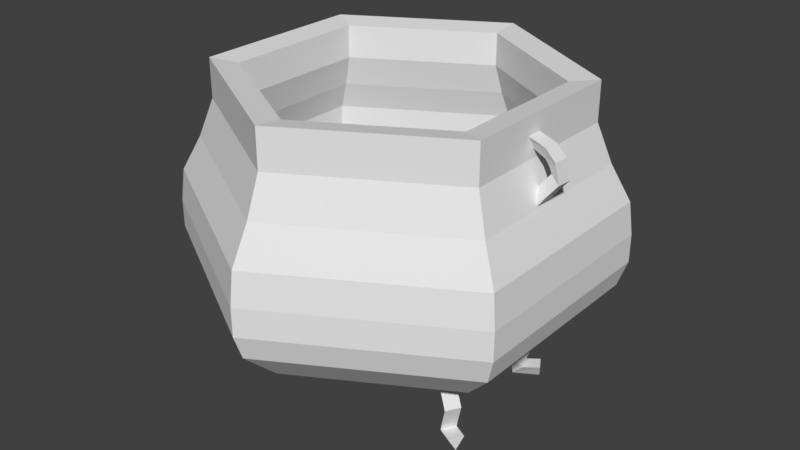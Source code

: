 # Source: casserole.blend  (saved by Blender 2.79.0; exported with 4.5.12 LTS)
import bpy
from mathutils import Matrix  # noqa: F401  (used for matrix-valued properties, if any)

bpy.ops.wm.read_factory_settings(use_empty=True)
scene = bpy.context.scene
scene.name = 'Scene'

# ---- collections
col_collection_1 = bpy.data.collections.new('Collection 1'); scene.collection.children.link(col_collection_1)

# ---- materials (node trees are filled in below, after node groups)
mat_material_001 = bpy.data.materials.new('Material.001')
mat_material_001.alpha_threshold = 0.0
mat_material_001.use_transparent_shadow = False
mat_material_001.roughness = 0.5

# ---- material node trees

# ---- world
world_world = bpy.data.worlds.new('World'); scene.world = world_world
world_world.color = (0.05088, 0.05088, 0.05088)
world_world.use_sun_shadow = False
world_world.sun_shadow_jitter_overblur = 0.0
world_world.cycles.sampling_method = 'MANUAL'

# ---- meshes
me_circle_004 = bpy.data.meshes.new('Circle.004')
me_circle_004.from_pydata([(-3.546e-05, 0.6077, 0.4829), (-0.5257, 0.3043, 0.4829), (-0.5257, -0.3027, 0.4829), (-3.54e-05, -0.6062, 0.4829), (0.5256, -0.3027, 0.4829), (0.5256, 0.3043, 0.4829), (-3.546e-05, 0.6077, 0.3471), (-0.5257, 0.3043, 0.3471), (-0.5257, -0.3027, 0.3471), (-3.54e-05, -0.6062, 0.3471), (0.5256, -0.3027, 0.3471), (0.5256, 0.3043, 0.3471), (-3.546e-05, 0.6601, 0.2141), (-0.5711, 0.3305, 0.2141), (-0.5711, -0.3289, 0.2141), (-3.54e-05, -0.6586, 0.2141), (0.571, -0.3289, 0.2141), (0.571, 0.3305, 0.2141), (-3.546e-05, 0.7281, 0.08933), (-0.6299, 0.3644, 0.08933), (-0.6299, -0.3629, 0.08933), (-3.54e-05, -0.7265, 0.08933), (0.6298, -0.3629, 0.08933), (0.6298, 0.3644, 0.08933), (-3.546e-05, 0.7427, -0.02432), (-0.6426, 0.3717, -0.02432), (-0.6426, -0.3702, -0.02432), (-3.539e-05, -0.7412, -0.02432), (0.6425, -0.3702, -0.02432), (0.6425, 0.3717, -0.02432), (-3.546e-05, 0.7427, -0.1227), (-0.6426, 0.3717, -0.1227), (-0.6426, -0.3702, -0.1227), (-3.539e-05, -0.7412, -0.1227), (0.6425, -0.3702, -0.1227), (0.6425, 0.3717, -0.1227), (-3.546e-05, 0.7113, -0.2101), (-0.6153, 0.356, -0.2101), (-0.6153, -0.3545, -0.2101), (-3.54e-05, -0.7097, -0.2101), (0.6153, -0.3545, -0.2101), (0.6153, 0.356, -0.2101), (-3.546e-05, 0.5839, -0.3303), (-0.5051, 0.2923, -0.3303), (-0.5051, -0.2908, -0.3303), (-3.541e-05, -0.5824, -0.3303), (0.505, -0.2908, -0.3303), (0.505, 0.2923, -0.3303), (-3.547e-05, 0.3178, -0.4149), (-0.2746, 0.1593, -0.4149), (-0.2746, -0.1577, -0.4149), (-3.544e-05, -0.3162, -0.4149), (0.2745, -0.1577, -0.4149), (0.2745, 0.1593, -0.4149), (0.2566, -0.1527, -0.4252), (0.2963, -0.144, -0.3887), (0.2691, -0.1914, -0.3887), (0.3454, -0.2037, -0.4324), (0.359, -0.1801, -0.3851), (0.3317, -0.2274, -0.3851), (0.3621, -0.2134, -0.4449), (0.3972, -0.2021, -0.4046), (0.37, -0.2494, -0.4046), (0.3759, -0.2213, -0.4603), (0.4305, -0.2212, -0.4585), (0.4032, -0.2686, -0.4585), (0.354, -0.2087, -0.5331), (0.4085, -0.2086, -0.5312), (0.3813, -0.2559, -0.5312), (0.3618, -0.2132, -0.5934), (0.4046, -0.2064, -0.5504), (0.3774, -0.2537, -0.5504), (0.4411, -0.2588, -0.5934), (0.4554, -0.2356, -0.5461), (0.4282, -0.2829, -0.5461), (-0.2467, -0.1455, -0.4252), (-0.2566, -0.1848, -0.3887), (-0.2869, -0.1393, -0.3887), (-0.332, -0.2021, -0.4324), (-0.3169, -0.2248, -0.3851), (-0.3471, -0.1793, -0.3851), (-0.3481, -0.2128, -0.4449), (-0.3536, -0.2492, -0.4046), (-0.3838, -0.2037, -0.4046), (-0.3613, -0.2216, -0.4603), (-0.3856, -0.2705, -0.4585), (-0.4158, -0.225, -0.4585), (-0.3402, -0.2076, -0.5331), (-0.3645, -0.2565, -0.5312), (-0.3947, -0.211, -0.5312), (-0.3478, -0.2126, -0.5934), (-0.3608, -0.254, -0.5504), (-0.391, -0.2085, -0.5504), (-0.424, -0.2632, -0.5934), (-0.4095, -0.2864, -0.5461), (-0.4398, -0.2409, -0.5461), (-0.2423, 0.1407, -0.4252), (-0.282, 0.1321, -0.3887), (-0.2547, 0.1794, -0.3887), (-0.331, 0.1918, -0.4324), (-0.3446, 0.1682, -0.3851), (-0.3173, 0.2155, -0.3851), (-0.3477, 0.2015, -0.4449), (-0.3828, 0.1902, -0.4046), (-0.3555, 0.2375, -0.4046), (-0.3615, 0.2094, -0.4603), (-0.4161, 0.2094, -0.4585), (-0.3888, 0.2567, -0.4585), (-0.3396, 0.1968, -0.5331), (-0.3941, 0.1968, -0.5312), (-0.3669, 0.2441, -0.5312), (-0.3474, 0.2013, -0.5934), (-0.3902, 0.1945, -0.5504), (-0.363, 0.2418, -0.5504), (-0.4267, 0.247, -0.5934), (-0.441, 0.2238, -0.5461), (-0.4137, 0.2711, -0.5461), (0.2334, 0.1385, -0.4252), (0.2451, 0.1774, -0.3887), (0.2732, 0.1306, -0.3887), (0.3211, 0.1913, -0.4324), (0.307, 0.2147, -0.3851), (0.3352, 0.1679, -0.3851), (0.3377, 0.2013, -0.4449), (0.3448, 0.2375, -0.4046), (0.3729, 0.1907, -0.4046), (0.3513, 0.2095, -0.4603), (0.3776, 0.2573, -0.4585), (0.4058, 0.2105, -0.4585), (0.3296, 0.1965, -0.5331), (0.356, 0.2442, -0.5312), (0.3842, 0.1975, -0.5312), (0.3373, 0.2011, -0.5934), (0.3521, 0.2419, -0.5504), (0.3803, 0.1951, -0.5504), (0.4157, 0.2484, -0.5934), (0.4023, 0.2721, -0.5461), (0.4305, 0.2254, -0.5461), (0.476, -0.04529, 0.4004), (0.5181, -0.01938, 0.4236), (0.5158, -0.07394, 0.4245), (0.5692, -0.04997, 0.3577), (0.587, -0.02269, 0.4015), (0.5847, -0.07725, 0.4024), (0.5829, -0.05086, 0.3392), (0.6214, -0.02471, 0.3678), (0.619, -0.07927, 0.3687), (0.5923, -0.05158, 0.3192), (0.6383, -0.02646, 0.3038), (0.6359, -0.08102, 0.3047), (0.543, -0.05042, 0.26), (0.589, -0.02531, 0.2447), (0.5867, -0.07986, 0.2455), (0.5302, -0.05084, 0.2003), (0.5781, -0.0251, 0.2283), (0.5757, -0.07966, 0.2291), (-0.5152, -0.02704, 0.4245), (-0.5171, -0.08161, 0.4236), (-0.4752, -0.05533, 0.4004), (-0.5684, -0.05149, 0.3577), (-0.586, -0.07893, 0.4015), (-0.5841, -0.02435, 0.4024), (-0.5821, -0.05073, 0.3392), (-0.6203, -0.07723, 0.3678), (-0.6185, -0.02265, 0.3687), (-0.5915, -0.05009, 0.3192), (-0.6373, -0.07563, 0.3038), (-0.6354, -0.02105, 0.3047), (-0.5422, -0.0508, 0.26), (-0.588, -0.07634, 0.2447), (-0.5862, -0.02176, 0.2455), (-0.5294, -0.05027, 0.2003), (-0.577, -0.07644, 0.2283), (-0.5752, -0.02186, 0.2291), (-3.546e-05, 0.5116, 0.4708), (-0.4424, 0.2562, 0.4708), (-0.4424, -0.2546, 0.4708), (-3.541e-05, -0.51, 0.4708), (0.4423, -0.2546, 0.4708), (0.4423, 0.2562, 0.4708), (-3.546e-05, 0.5116, 0.3565), (-0.4424, 0.2562, 0.3565), (-0.4424, -0.2546, 0.3565), (-3.541e-05, -0.51, 0.3565), (0.4423, -0.2546, 0.3565), (0.4423, 0.2562, 0.3565), (-3.546e-05, 0.5557, 0.2445), (-0.4806, 0.2782, 0.2445), (-0.4806, -0.2767, 0.2445), (-3.541e-05, -0.5541, 0.2445), (0.4805, -0.2767, 0.2445), (0.4805, 0.2782, 0.2445), (-3.546e-05, 0.6128, 0.1395), (-0.5301, 0.3068, 0.1395), (-0.5301, -0.3053, 0.1395), (-3.541e-05, -0.6113, 0.1395), (0.53, -0.3053, 0.1395), (0.53, 0.3068, 0.1395), (-3.546e-05, 0.6252, 0.04389), (-0.5408, 0.313, 0.04389), (-0.5408, -0.3114, 0.04389), (-3.541e-05, -0.6236, 0.04389), (0.5407, -0.3114, 0.04389), (0.5407, 0.313, 0.04389), (-3.546e-05, 0.6252, -0.03887), (-0.5408, 0.313, -0.03887), (-0.5408, -0.3114, -0.03887), (-3.541e-05, -0.6236, -0.03887), (0.5407, -0.3114, -0.03887), (0.5407, 0.313, -0.03887), (-3.546e-05, 0.5987, -0.1124), (-0.5179, 0.2997, -0.1124), (-0.5179, -0.2982, -0.1124), (-3.541e-05, -0.5972, -0.1124), (0.5178, -0.2982, -0.1124), (0.5178, 0.2997, -0.1124), (-3.546e-05, 0.4915, -0.2136), (-0.425, 0.2462, -0.2136), (-0.425, -0.2446, -0.2136), (-3.542e-05, -0.49, -0.2136), (0.425, -0.2446, -0.2136), (0.425, 0.2462, -0.2136), (-3.547e-05, 0.2675, -0.2848), (-0.2311, 0.1342, -0.2848), (-0.2311, -0.1326, -0.2848), (-3.545e-05, -0.266, -0.2848), (0.231, -0.1326, -0.2848), (0.231, 0.1342, -0.2848)], [], [(0, 5, 11, 6), (4, 3, 9, 10), (2, 1, 7, 8), (5, 4, 10, 11), (3, 2, 8, 9), (1, 0, 6, 7), (11, 10, 16, 17), (9, 8, 14, 15), (7, 6, 12, 13), (6, 11, 17, 12), (10, 9, 15, 16), (8, 7, 13, 14), (12, 17, 23, 18), (16, 15, 21, 22), (14, 13, 19, 20), (17, 16, 22, 23), (15, 14, 20, 21), (13, 12, 18, 19), (23, 22, 28, 29), (21, 20, 26, 27), (19, 18, 24, 25), (18, 23, 29, 24), (22, 21, 27, 28), (20, 19, 25, 26), (24, 29, 35, 30), (28, 27, 33, 34), (26, 25, 31, 32), (29, 28, 34, 35), (27, 26, 32, 33), (25, 24, 30, 31), (35, 34, 40, 41), (33, 32, 38, 39), (31, 30, 36, 37), (30, 35, 41, 36), (34, 33, 39, 40), (32, 31, 37, 38), (36, 41, 47, 42), (40, 39, 45, 46), (38, 37, 43, 44), (41, 40, 46, 47), (39, 38, 44, 45), (37, 36, 42, 43), (47, 46, 52, 53), (45, 44, 50, 51), (43, 42, 48, 49), (42, 47, 53, 48), (46, 45, 51, 52), (44, 43, 49, 50), (49, 48, 53, 52, 51, 50), (54, 57, 59, 56), (56, 59, 58, 55), (55, 58, 57, 54), (57, 60, 62, 59), (59, 62, 61, 58), (58, 61, 60, 57), (60, 63, 65, 62), (62, 65, 64, 61), (61, 64, 63, 60), (63, 66, 68, 65), (65, 68, 67, 64), (64, 67, 66, 63), (66, 69, 71, 68), (68, 71, 70, 67), (67, 70, 69, 66), (69, 72, 74, 71), (71, 74, 73, 70), (70, 73, 72, 69), (75, 78, 80, 77), (77, 80, 79, 76), (76, 79, 78, 75), (78, 81, 83, 80), (80, 83, 82, 79), (79, 82, 81, 78), (81, 84, 86, 83), (83, 86, 85, 82), (82, 85, 84, 81), (84, 87, 89, 86), (86, 89, 88, 85), (85, 88, 87, 84), (87, 90, 92, 89), (89, 92, 91, 88), (88, 91, 90, 87), (90, 93, 95, 92), (92, 95, 94, 91), (91, 94, 93, 90), (96, 99, 101, 98), (98, 101, 100, 97), (97, 100, 99, 96), (99, 102, 104, 101), (101, 104, 103, 100), (100, 103, 102, 99), (102, 105, 107, 104), (104, 107, 106, 103), (103, 106, 105, 102), (105, 108, 110, 107), (107, 110, 109, 106), (106, 109, 108, 105), (108, 111, 113, 110), (110, 113, 112, 109), (109, 112, 111, 108), (111, 114, 116, 113), (113, 116, 115, 112), (112, 115, 114, 111), (117, 120, 122, 119), (119, 122, 121, 118), (118, 121, 120, 117), (120, 123, 125, 122), (122, 125, 124, 121), (121, 124, 123, 120), (123, 126, 128, 125), (125, 128, 127, 124), (124, 127, 126, 123), (126, 129, 131, 128), (128, 131, 130, 127), (127, 130, 129, 126), (129, 132, 134, 131), (131, 134, 133, 130), (130, 133, 132, 129), (132, 135, 137, 134), (134, 137, 136, 133), (133, 136, 135, 132), (118, 117, 119), (136, 137, 135), (73, 74, 72), (94, 95, 93), (115, 116, 114), (97, 96, 98), (76, 75, 77), (55, 54, 56), (138, 141, 143, 140), (140, 143, 142, 139), (139, 142, 141, 138), (141, 144, 146, 143), (143, 146, 145, 142), (142, 145, 144, 141), (144, 147, 149, 146), (146, 149, 148, 145), (145, 148, 147, 144), (147, 150, 152, 149), (149, 152, 151, 148), (148, 151, 150, 147), (150, 153, 155, 152), (152, 155, 154, 151), (151, 154, 153, 150), (156, 161, 160, 157), (158, 159, 161, 156), (157, 160, 159, 158), (159, 162, 164, 161), (139, 138, 140), (161, 164, 163, 160), (160, 163, 162, 159), (162, 165, 167, 164), (164, 167, 166, 163), (163, 166, 165, 162), (165, 168, 170, 167), (167, 170, 169, 166), (166, 169, 168, 165), (168, 171, 173, 170), (170, 173, 172, 169), (169, 172, 171, 168), (157, 158, 156), (154, 155, 153), (172, 173, 171), (174, 180, 185, 179), (178, 184, 183, 177), (176, 182, 181, 175), (179, 185, 184, 178), (177, 183, 182, 176), (175, 181, 180, 174), (185, 191, 190, 184), (183, 189, 188, 182), (181, 187, 186, 180), (180, 186, 191, 185), (184, 190, 189, 183), (182, 188, 187, 181), (186, 192, 197, 191), (190, 196, 195, 189), (188, 194, 193, 187), (191, 197, 196, 190), (189, 195, 194, 188), (187, 193, 192, 186), (197, 203, 202, 196), (195, 201, 200, 194), (193, 199, 198, 192), (192, 198, 203, 197), (196, 202, 201, 195), (194, 200, 199, 193), (198, 204, 209, 203), (202, 208, 207, 201), (200, 206, 205, 199), (203, 209, 208, 202), (201, 207, 206, 200), (199, 205, 204, 198), (209, 215, 214, 208), (207, 213, 212, 206), (205, 211, 210, 204), (204, 210, 215, 209), (208, 214, 213, 207), (206, 212, 211, 205), (210, 216, 221, 215), (214, 220, 219, 213), (212, 218, 217, 211), (215, 221, 220, 214), (213, 219, 218, 212), (211, 217, 216, 210), (221, 227, 226, 220), (219, 225, 224, 218), (217, 223, 222, 216), (216, 222, 227, 221), (220, 226, 225, 219), (218, 224, 223, 217), (223, 224, 225, 226, 227, 222), (0, 174, 179, 5), (4, 178, 177, 3), (2, 176, 175, 1), (5, 179, 178, 4), (3, 177, 176, 2), (1, 175, 174, 0)])
_uv = me_circle_004.uv_layers.new(name='UVMap')
_uv.uv.foreach_set('vector', [0.4999, 0.4475, 0.2753, 0.5772, 0.2763, 0.5143, 0.446, 0.4152, 0.05058, 0.4475, 0.05057, 0.1881, 0.1045, 0.2204, 0.1055, 0.417, 0.2752, 0.05837, 0.4999, 0.1881, 0.445, 0.2186, 0.2742, 0.1212, 0.2753, 0.5772, 0.05058, 0.4475, 0.1055, 0.417, 0.2763, 0.5143, 0.05057, 0.1881, 0.2752, 0.05837, 0.2742, 0.1212, 0.1045, 0.2204, 0.4999, 0.1881, 0.4999, 0.4475, 0.446, 0.4152, 0.445, 0.2186, 0.2763, 0.5143, 0.1055, 0.417, 0.1437, 0.3946, 0.276, 0.4701, 0.1045, 0.2204, 0.2742, 0.1212, 0.2745, 0.1655, 0.143, 0.2423, 0.445, 0.2186, 0.446, 0.4152, 0.4076, 0.3933, 0.4068, 0.241, 0.446, 0.4152, 0.2763, 0.5143, 0.276, 0.4701, 0.4076, 0.3933, 0.1055, 0.417, 0.1045, 0.2204, 0.143, 0.2423, 0.1437, 0.3946, 0.2742, 0.1212, 0.445, 0.2186, 0.4068, 0.241, 0.2745, 0.1655, 0.4076, 0.3933, 0.276, 0.4701, 0.2755, 0.4375, 0.3791, 0.3774, 0.1437, 0.3946, 0.143, 0.2423, 0.1714, 0.2582, 0.1717, 0.3779, 0.2745, 0.1655, 0.4068, 0.241, 0.3788, 0.2577, 0.275, 0.1981, 0.276, 0.4701, 0.1437, 0.3946, 0.1717, 0.3779, 0.2755, 0.4375, 0.143, 0.2423, 0.2745, 0.1655, 0.275, 0.1981, 0.1714, 0.2582, 0.4068, 0.241, 0.4076, 0.3933, 0.3791, 0.3774, 0.3788, 0.2577, 0.2755, 0.4375, 0.1717, 0.3779, 0.1893, 0.3675, 0.2753, 0.417, 0.1714, 0.2582, 0.275, 0.1981, 0.2752, 0.2185, 0.1892, 0.2682, 0.3788, 0.2577, 0.3791, 0.3774, 0.3613, 0.3674, 0.3612, 0.2681, 0.3791, 0.3774, 0.2755, 0.4375, 0.2753, 0.417, 0.3613, 0.3674, 0.1717, 0.3779, 0.1714, 0.2582, 0.1892, 0.2682, 0.1893, 0.3675, 0.275, 0.1981, 0.3788, 0.2577, 0.3612, 0.2681, 0.2752, 0.2185, 0.3613, 0.3674, 0.2753, 0.417, 0.275, 0.4025, 0.3485, 0.3604, 0.1893, 0.3675, 0.1892, 0.2682, 0.202, 0.2752, 0.2017, 0.3599, 0.2752, 0.2185, 0.3612, 0.2681, 0.3488, 0.2757, 0.2755, 0.2331, 0.2753, 0.417, 0.1893, 0.3675, 0.2017, 0.3599, 0.275, 0.4025, 0.1892, 0.2682, 0.2752, 0.2185, 0.2755, 0.2331, 0.202, 0.2752, 0.3612, 0.2681, 0.3613, 0.3674, 0.3485, 0.3604, 0.3488, 0.2757, 0.275, 0.4025, 0.2017, 0.3599, 0.212, 0.3537, 0.2747, 0.3905, 0.202, 0.2752, 0.2755, 0.2331, 0.2758, 0.2451, 0.2125, 0.281, 0.3488, 0.2757, 0.3485, 0.3604, 0.338, 0.3546, 0.3385, 0.2819, 0.3485, 0.3604, 0.275, 0.4025, 0.2747, 0.3905, 0.338, 0.3546, 0.2017, 0.3599, 0.202, 0.2752, 0.2125, 0.281, 0.212, 0.3537, 0.2755, 0.2331, 0.3488, 0.2757, 0.3385, 0.2819, 0.2758, 0.2451, 0.338, 0.3546, 0.2747, 0.3905, 0.2744, 0.3716, 0.3215, 0.3454, 0.212, 0.3537, 0.2125, 0.281, 0.229, 0.2901, 0.2282, 0.344, 0.2758, 0.2451, 0.3385, 0.2819, 0.3223, 0.2916, 0.2761, 0.264, 0.2747, 0.3905, 0.212, 0.3537, 0.2282, 0.344, 0.2744, 0.3716, 0.2125, 0.281, 0.2758, 0.2451, 0.2761, 0.264, 0.229, 0.2901, 0.3385, 0.2819, 0.338, 0.3546, 0.3215, 0.3454, 0.3223, 0.2916, 0.2744, 0.3716, 0.2282, 0.344, 0.2504, 0.3312, 0.2745, 0.346, 0.229, 0.2901, 0.2761, 0.264, 0.276, 0.2896, 0.2512, 0.303, 0.3223, 0.2916, 0.3215, 0.3454, 0.2994, 0.3326, 0.3001, 0.3044, 0.3215, 0.3454, 0.2744, 0.3716, 0.2745, 0.346, 0.2994, 0.3326, 0.2282, 0.344, 0.229, 0.2901, 0.2512, 0.303, 0.2504, 0.3312, 0.2761, 0.264, 0.3223, 0.2916, 0.3001, 0.3044, 0.276, 0.2896, 0.5882, 0.5648, 0.5882, 0.639, 0.5239, 0.6761, 0.4596, 0.639, 0.4596, 0.5648, 0.5239, 0.5277, 0.05115, 0.9671, 0.05127, 0.9097, 0.08161, 0.9222, 0.07299, 0.9555, 0.6397, 0.9654, 0.6397, 0.9303, 0.6662, 0.9303, 0.6662, 0.9654, 0.02936, 0.9554, 0.02089, 0.922, 0.05127, 0.9097, 0.05115, 0.9671, 0.05127, 0.9097, 0.05131, 0.8939, 0.08486, 0.8996, 0.08161, 0.9222, 0.6397, 0.9303, 0.6397, 0.9069, 0.6662, 0.9069, 0.6662, 0.9303, 0.02089, 0.922, 0.01773, 0.8995, 0.05131, 0.8939, 0.05127, 0.9097, 0.05131, 0.8939, 0.05134, 0.8781, 0.08486, 0.8676, 0.08486, 0.8996, 0.6397, 0.9069, 0.6397, 0.8748, 0.6662, 0.8748, 0.6662, 0.9069, 0.01773, 0.8995, 0.01787, 0.8675, 0.05134, 0.8781, 0.05131, 0.8939, 0.05134, 0.8781, 0.05143, 0.8346, 0.07115, 0.8332, 0.08486, 0.8676, 0.6397, 0.8748, 0.6397, 0.8375, 0.6662, 0.8375, 0.6662, 0.8748, 0.01787, 0.8675, 0.03172, 0.8331, 0.05143, 0.8346, 0.05134, 0.8781, 0.05143, 0.8346, 0.05146, 0.8231, 0.06827, 0.8251, 0.07115, 0.8332, 0.6397, 0.8375, 0.6397, 0.8279, 0.6662, 0.8279, 0.6662, 0.8375, 0.03172, 0.8331, 0.03464, 0.825, 0.05146, 0.8231, 0.05143, 0.8346, 0.05146, 0.8231, 0.05151, 0.7994, 0.07306, 0.8022, 0.06827, 0.8251, 0.6397, 0.8279, 0.6397, 0.7994, 0.6662, 0.7994, 0.6662, 0.8279, 0.03464, 0.825, 0.02995, 0.8021, 0.05151, 0.7994, 0.05146, 0.8231, 0.9084, 0.7666, 0.9086, 0.6704, 0.9595, 0.6913, 0.945, 0.7472, 0.6124, 0.9654, 0.6124, 0.9303, 0.6389, 0.9303, 0.6389, 0.9654, 0.8718, 0.7471, 0.8576, 0.6911, 0.9086, 0.6704, 0.9084, 0.7666, 0.9086, 0.6704, 0.9087, 0.644, 0.9649, 0.6535, 0.9595, 0.6913, 0.6124, 0.9303, 0.6124, 0.9069, 0.6389, 0.9069, 0.6389, 0.9303, 0.8576, 0.6911, 0.8523, 0.6532, 0.9087, 0.644, 0.9086, 0.6704, 0.9087, 0.644, 0.9087, 0.6174, 0.9649, 0.5998, 0.9649, 0.6535, 0.6124, 0.9069, 0.6124, 0.8748, 0.6389, 0.8748, 0.6389, 0.9069, 0.8523, 0.6532, 0.8526, 0.5996, 0.9087, 0.6174, 0.9087, 0.644, 0.9087, 0.6174, 0.9089, 0.5445, 0.9419, 0.5421, 0.9649, 0.5998, 0.6124, 0.8748, 0.6124, 0.8375, 0.6389, 0.8375, 0.6389, 0.8748, 0.8526, 0.5996, 0.8758, 0.542, 0.9089, 0.5445, 0.9087, 0.6174, 0.9089, 0.5445, 0.9089, 0.5251, 0.9371, 0.5285, 0.9419, 0.5421, 0.6124, 0.8375, 0.6124, 0.8279, 0.6389, 0.8279, 0.6389, 0.8375, 0.8758, 0.542, 0.8807, 0.5283, 0.9089, 0.5251, 0.9089, 0.5445, 0.9089, 0.5251, 0.909, 0.4854, 0.9451, 0.4901, 0.9371, 0.5285, 0.6124, 0.8279, 0.6124, 0.7994, 0.6389, 0.7994, 0.6389, 0.8279, 0.8807, 0.5283, 0.8728, 0.49, 0.909, 0.4854, 0.9089, 0.5251, 0.119, 0.9671, 0.1192, 0.9097, 0.1495, 0.9222, 0.1409, 0.9555, 0.4448, 0.8259, 0.4097, 0.8259, 0.4097, 0.7994, 0.4448, 0.7994, 0.09724, 0.9554, 0.08877, 0.922, 0.1192, 0.9097, 0.119, 0.9671, 0.1192, 0.9097, 0.1192, 0.8939, 0.1527, 0.8996, 0.1495, 0.9222, 0.4097, 0.8259, 0.3863, 0.8259, 0.3863, 0.7994, 0.4097, 0.7994, 0.08877, 0.922, 0.08561, 0.8995, 0.1192, 0.8939, 0.1192, 0.9097, 0.1192, 0.8939, 0.1192, 0.8781, 0.1527, 0.8676, 0.1527, 0.8996, 0.3863, 0.8259, 0.3542, 0.8259, 0.3542, 0.7994, 0.3863, 0.7994, 0.08561, 0.8995, 0.08575, 0.8675, 0.1192, 0.8781, 0.1192, 0.8939, 0.1192, 0.8781, 0.1193, 0.8346, 0.139, 0.8332, 0.1527, 0.8676, 0.3542, 0.8259, 0.3169, 0.8259, 0.3169, 0.7994, 0.3542, 0.7994, 0.08575, 0.8675, 0.0996, 0.8331, 0.1193, 0.8346, 0.1192, 0.8781, 0.1193, 0.8346, 0.1193, 0.8231, 0.1361, 0.8251, 0.139, 0.8332, 0.3169, 0.8259, 0.3073, 0.8259, 0.3073, 0.7994, 0.3169, 0.7994, 0.0996, 0.8331, 0.1025, 0.825, 0.1193, 0.8231, 0.1193, 0.8346, 0.1193, 0.8231, 0.1194, 0.7994, 0.1409, 0.8022, 0.1361, 0.8251, 0.3073, 0.8259, 0.2788, 0.8259, 0.2788, 0.7994, 0.3073, 0.7994, 0.1025, 0.825, 0.09783, 0.8021, 0.1194, 0.7994, 0.1193, 0.8231, 0.7054, 0.7606, 0.7056, 0.6819, 0.7472, 0.699, 0.7354, 0.7447, 0.4456, 0.7994, 0.4807, 0.7994, 0.4807, 0.8259, 0.4456, 0.8259, 0.6756, 0.7446, 0.6639, 0.6989, 0.7056, 0.6819, 0.7054, 0.7606, 0.7056, 0.6819, 0.7056, 0.6603, 0.7516, 0.6681, 0.7472, 0.699, 0.4807, 0.7994, 0.5041, 0.7994, 0.5041, 0.8259, 0.4807, 0.8259, 0.6639, 0.6989, 0.6596, 0.6679, 0.7056, 0.6603, 0.7056, 0.6819, 0.7056, 0.6603, 0.7057, 0.6386, 0.7516, 0.6243, 0.7516, 0.6681, 0.5041, 0.7994, 0.5362, 0.7994, 0.5362, 0.8259, 0.5041, 0.8259, 0.6596, 0.6679, 0.6598, 0.6241, 0.7057, 0.6386, 0.7056, 0.6603, 0.7057, 0.6386, 0.7058, 0.579, 0.7328, 0.5771, 0.7516, 0.6243, 0.5362, 0.7994, 0.5736, 0.7994, 0.5736, 0.8259, 0.5362, 0.8259, 0.6598, 0.6241, 0.6788, 0.577, 0.7058, 0.579, 0.7057, 0.6386, 0.7058, 0.579, 0.7058, 0.5632, 0.7289, 0.5659, 0.7328, 0.5771, 0.5736, 0.7994, 0.5832, 0.7994, 0.5832, 0.8259, 0.5736, 0.8259, 0.6788, 0.577, 0.6828, 0.5658, 0.7058, 0.5632, 0.7058, 0.579, 0.7058, 0.5632, 0.7059, 0.5308, 0.7355, 0.5346, 0.7289, 0.5659, 0.5832, 0.7994, 0.6116, 0.7994, 0.6116, 0.8259, 0.5832, 0.8259, 0.6828, 0.5658, 0.6764, 0.5345, 0.7059, 0.5308, 0.7058, 0.5632, 0.9376, 0.7994, 0.9376, 0.8259, 0.9147, 0.8126, 0.8665, 0.8223, 0.84, 0.8223, 0.8532, 0.7994, 0.8155, 0.8259, 0.7926, 0.8126, 0.8155, 0.7994, 0.8392, 0.8126, 0.8163, 0.8259, 0.8163, 0.7994, 0.7215, 0.7994, 0.7444, 0.8126, 0.7215, 0.8259, 0.7689, 0.8126, 0.7918, 0.7994, 0.7918, 0.8259, 0.9384, 0.8259, 0.9384, 0.7994, 0.9613, 0.8126, 0.7681, 0.8126, 0.7452, 0.8259, 0.7452, 0.7994, 0.2461, 0.9446, 0.2467, 0.8923, 0.2742, 0.904, 0.2661, 0.9343, 0.6942, 0.9635, 0.6942, 0.9284, 0.7207, 0.9284, 0.7207, 0.9635, 0.2264, 0.9338, 0.2189, 0.9035, 0.2467, 0.8923, 0.2461, 0.9446, 0.2467, 0.8923, 0.2468, 0.8779, 0.2774, 0.8835, 0.2742, 0.904, 0.6942, 0.9284, 0.6942, 0.905, 0.7207, 0.905, 0.7207, 0.9284, 0.2189, 0.9035, 0.2161, 0.8829, 0.2468, 0.8779, 0.2467, 0.8923, 0.2468, 0.8779, 0.247, 0.8633, 0.278, 0.8546, 0.2774, 0.8835, 0.6942, 0.905, 0.6942, 0.8729, 0.7207, 0.8729, 0.7207, 0.905, 0.2161, 0.8829, 0.2161, 0.854, 0.247, 0.8633, 0.2468, 0.8779, 0.247, 0.8633, 0.2474, 0.8212, 0.2669, 0.8231, 0.278, 0.8546, 0.6942, 0.8729, 0.6942, 0.8355, 0.7207, 0.8355, 0.7207, 0.8729, 0.2161, 0.854, 0.2279, 0.8227, 0.2474, 0.8212, 0.247, 0.8633, 0.2474, 0.8212, 0.2477, 0.7994, 0.2656, 0.8151, 0.2669, 0.8231, 0.6942, 0.8355, 0.6942, 0.8259, 0.7207, 0.8259, 0.7207, 0.8355, 0.2279, 0.8227, 0.2294, 0.8147, 0.2477, 0.7994, 0.2474, 0.8212, 0.6669, 0.9635, 0.6669, 0.9284, 0.6934, 0.9284, 0.6934, 0.9635, 0.1835, 0.9446, 0.184, 0.8923, 0.2116, 0.904, 0.2034, 0.9343, 0.1638, 0.9338, 0.1563, 0.9035, 0.184, 0.8923, 0.1835, 0.9446, 0.184, 0.8923, 0.1842, 0.8779, 0.2148, 0.8835, 0.2116, 0.904, 0.9139, 0.8126, 0.891, 0.8259, 0.891, 0.7994, 0.6669, 0.9284, 0.6669, 0.905, 0.6934, 0.905, 0.6934, 0.9284, 0.1563, 0.9035, 0.1535, 0.8829, 0.1842, 0.8779, 0.184, 0.8923, 0.1842, 0.8779, 0.1843, 0.8633, 0.2154, 0.8546, 0.2148, 0.8835, 0.6669, 0.905, 0.6669, 0.8728, 0.6934, 0.8729, 0.6934, 0.905, 0.1535, 0.8829, 0.1535, 0.854, 0.1843, 0.8633, 0.1842, 0.8779, 0.1843, 0.8633, 0.1848, 0.8212, 0.2043, 0.8231, 0.2154, 0.8546, 0.6669, 0.8728, 0.667, 0.8355, 0.6935, 0.8355, 0.6934, 0.8729, 0.1535, 0.854, 0.1653, 0.8227, 0.1848, 0.8212, 0.1843, 0.8633, 0.1848, 0.8212, 0.185, 0.7994, 0.203, 0.8151, 0.2043, 0.8231, 0.667, 0.8355, 0.667, 0.8259, 0.6935, 0.8259, 0.6935, 0.8355, 0.1653, 0.8227, 0.1668, 0.8147, 0.185, 0.7994, 0.1848, 0.8212, 0.8672, 0.8126, 0.8902, 0.7994, 0.8902, 0.8259, 0.7207, 0.8259, 0.6942, 0.8259, 0.7075, 0.7994, 0.6935, 0.8259, 0.667, 0.8259, 0.6802, 0.7994, 0.9998, 0.3891, 0.9497, 0.3598, 0.9494, 0.1586, 0.9998, 0.1298, 0.7752, 0.0001819, 0.775, 0.05824, 0.6008, 0.1591, 0.5507, 0.1298, 0.5507, 0.3891, 0.6011, 0.3603, 0.7756, 0.4607, 0.7753, 0.5187, 0.9998, 0.1298, 0.9494, 0.1586, 0.775, 0.05824, 0.7752, 0.0001819, 0.5507, 0.1298, 0.6008, 0.1591, 0.6011, 0.3603, 0.5507, 0.3891, 0.7753, 0.5187, 0.7756, 0.4607, 0.9497, 0.3598, 0.9998, 0.3891, 0.9494, 0.1586, 0.91, 0.1813, 0.7749, 0.1037, 0.775, 0.05824, 0.6008, 0.1591, 0.6402, 0.1818, 0.6405, 0.3376, 0.6011, 0.3603, 0.7756, 0.4607, 0.7756, 0.4152, 0.9104, 0.3371, 0.9497, 0.3598, 0.9497, 0.3598, 0.9104, 0.3371, 0.91, 0.1813, 0.9494, 0.1586, 0.775, 0.05824, 0.7749, 0.1037, 0.6402, 0.1818, 0.6008, 0.1591, 0.6011, 0.3603, 0.6405, 0.3376, 0.7756, 0.4152, 0.7756, 0.4607, 0.9104, 0.3371, 0.8816, 0.3201, 0.881, 0.1977, 0.91, 0.1813, 0.7749, 0.1037, 0.7746, 0.1371, 0.6689, 0.1988, 0.6402, 0.1818, 0.6405, 0.3376, 0.6695, 0.3212, 0.7759, 0.3818, 0.7756, 0.4152, 0.91, 0.1813, 0.881, 0.1977, 0.7746, 0.1371, 0.7749, 0.1037, 0.6402, 0.1818, 0.6689, 0.1988, 0.6695, 0.3212, 0.6405, 0.3376, 0.7756, 0.4152, 0.7759, 0.3818, 0.8816, 0.3201, 0.9104, 0.3371, 0.881, 0.1977, 0.8628, 0.2082, 0.7746, 0.158, 0.7746, 0.1371, 0.6689, 0.1988, 0.687, 0.2093, 0.6877, 0.3108, 0.6695, 0.3212, 0.7759, 0.3818, 0.7759, 0.3609, 0.8635, 0.3096, 0.8816, 0.3201, 0.8816, 0.3201, 0.8635, 0.3096, 0.8628, 0.2082, 0.881, 0.1977, 0.7746, 0.1371, 0.7746, 0.158, 0.687, 0.2093, 0.6689, 0.1988, 0.6695, 0.3212, 0.6877, 0.3108, 0.7759, 0.3609, 0.7759, 0.3818, 0.8635, 0.3096, 0.8507, 0.302, 0.8498, 0.2154, 0.8628, 0.2082, 0.7746, 0.158, 0.7743, 0.1729, 0.6998, 0.2169, 0.687, 0.2093, 0.6877, 0.3108, 0.7007, 0.3035, 0.7762, 0.3461, 0.7759, 0.3609, 0.8628, 0.2082, 0.8498, 0.2154, 0.7743, 0.1729, 0.7746, 0.158, 0.687, 0.2093, 0.6998, 0.2169, 0.7007, 0.3035, 0.6877, 0.3108, 0.7759, 0.3609, 0.7762, 0.3461, 0.8507, 0.302, 0.8635, 0.3096, 0.8498, 0.2154, 0.8391, 0.2214, 0.7742, 0.1852, 0.7743, 0.1729, 0.6998, 0.2169, 0.7103, 0.2232, 0.7114, 0.2975, 0.7007, 0.3035, 0.7762, 0.3461, 0.7763, 0.3338, 0.8402, 0.2957, 0.8507, 0.302, 0.8507, 0.302, 0.8402, 0.2957, 0.8391, 0.2214, 0.8498, 0.2154, 0.7743, 0.1729, 0.7742, 0.1852, 0.7103, 0.2232, 0.6998, 0.2169, 0.7007, 0.3035, 0.7114, 0.2975, 0.7763, 0.3338, 0.7762, 0.3461, 0.8402, 0.2957, 0.8236, 0.2859, 0.8223, 0.2309, 0.8391, 0.2214, 0.7742, 0.1852, 0.774, 0.2045, 0.7269, 0.2331, 0.7103, 0.2232, 0.7114, 0.2975, 0.7282, 0.2881, 0.7765, 0.3145, 0.7763, 0.3338, 0.8391, 0.2214, 0.8223, 0.2309, 0.774, 0.2045, 0.7742, 0.1852, 0.7103, 0.2232, 0.7269, 0.2331, 0.7282, 0.2881, 0.7114, 0.2975, 0.7763, 0.3338, 0.7765, 0.3145, 0.8236, 0.2859, 0.8402, 0.2957, 0.8223, 0.2309, 0.7998, 0.2442, 0.7743, 0.2306, 0.774, 0.2045, 0.7269, 0.2331, 0.7497, 0.2459, 0.7507, 0.2748, 0.7282, 0.2881, 0.7765, 0.3145, 0.7762, 0.2883, 0.8008, 0.273, 0.8236, 0.2859, 0.8236, 0.2859, 0.8008, 0.273, 0.7998, 0.2442, 0.8223, 0.2309, 0.774, 0.2045, 0.7743, 0.2306, 0.7497, 0.2459, 0.7269, 0.2331, 0.7282, 0.2881, 0.7507, 0.2748, 0.7762, 0.2883, 0.7765, 0.3145, 0.7762, 0.2883, 0.7507, 0.2748, 0.7497, 0.2459, 0.7743, 0.2306, 0.7998, 0.2442, 0.8008, 0.273, 0.4999, 0.4475, 0.5503, 0.4766, 0.2752, 0.6354, 0.2753, 0.5772, 0.05058, 0.4475, 0.0001819, 0.4766, 0.0001819, 0.159, 0.05057, 0.1881, 0.2752, 0.05837, 0.2753, 0.0001819, 0.5503, 0.159, 0.4999, 0.1881, 0.2753, 0.5772, 0.2752, 0.6354, 0.0001819, 0.4766, 0.05058, 0.4475, 0.05057, 0.1881, 0.0001819, 0.159, 0.2753, 0.0001819, 0.2752, 0.05837, 0.4999, 0.1881, 0.5503, 0.159, 0.5503, 0.4766, 0.4999, 0.4475])
me_circle_004.materials.append(mat_material_001)
me_circle_004.use_remesh_preserve_volume = False
me_circle_004.use_remesh_preserve_attributes = False
me_circle_004.use_mirror_vertex_groups = False
me_circle_004.use_paint_bone_selection = False
me_circle_004.use_paint_mask = True
me_circle_004.update()

# ---- objects
ob_cacerolo = bpy.data.objects.new('Cacerolo', me_circle_004)

# ---- transforms, parenting, visibility, modifiers, constraints
ob_cacerolo.location = (0.0, 0.0, 0.0)
ob_cacerolo.lineart.crease_threshold = 0.0

# ---- collection membership
col_collection_1.objects.link(ob_cacerolo)

# ---- scene / render settings (as saved in the file)
scene.frame_start = 1; scene.frame_end = 250; scene.frame_set(1)
scene.render.engine = 'BLENDER_EEVEE_NEXT'
scene.render.resolution_percentage = 50
scene.render.dither_intensity = 0.0
scene.cycles.use_denoising = False
scene.cycles.samples = 128
scene.cycles.sampling_pattern = 'TABULATED_SOBOL'
scene.cycles.use_adaptive_sampling = False
scene.cycles.use_light_tree = False
scene.cycles.blur_glossy = 0.0
scene.cycles.sample_clamp_indirect = 0.0
scene.view_settings.view_transform = 'Standard'
bpy.context.view_layer.update()

# ---- added for rendering (the .blend has no active camera and no usable light): camera, sun
cam_auto = bpy.data.cameras.new('AutoCamera')
cam_auto.lens = 50.0
cam_auto.sensor_width = 36.0
cam_auto.clip_end = 1000.0
ob_auto_camera = bpy.data.objects.new('AutoCamera', cam_auto)
scene.collection.objects.link(ob_auto_camera)
ob_auto_camera.location = (2.07127, -2.48479, 1.60179)
ob_auto_camera.rotation_euler = (1.09748, -7.21219e-08, 0.694738)
scene.camera = ob_auto_camera
light_auto_sun = bpy.data.lights.new('AutoSun', 'SUN')
light_auto_sun.energy = 3.0
light_auto_sun.angle = 0.0523599
ob_auto_sun = bpy.data.objects.new('AutoSun', light_auto_sun)
scene.collection.objects.link(ob_auto_sun)
ob_auto_sun.rotation_euler = (0.872665, 0.174533, 0.523599)
bpy.context.view_layer.update()
